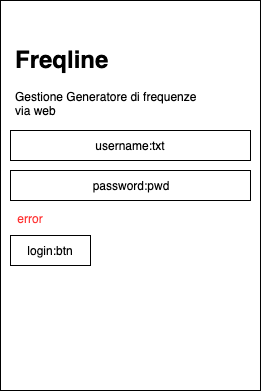

The diagram above was exported from draw.io. Its source (the exported page's mxGraphModel, read from the mxfile embedded in the PNG):
<mxGraphModel dx="1106" dy="812" grid="1" gridSize="10" guides="1" tooltips="1" connect="1" arrows="1" fold="1" page="1" pageScale="1" pageWidth="827" pageHeight="1169" math="0" shadow="0">
  <root>
    <mxCell id="0" />
    <mxCell id="1" parent="0" />
    <mxCell id="OrUlWP8DD7w1MImiYbqn-1" value="" style="rounded=0;whiteSpace=wrap;html=1;" vertex="1" parent="1">
      <mxGeometry x="20" y="20" width="260" height="390" as="geometry" />
    </mxCell>
    <mxCell id="OrUlWP8DD7w1MImiYbqn-2" value="username:txt" style="rounded=0;whiteSpace=wrap;html=1;" vertex="1" parent="1">
      <mxGeometry x="30" y="150" width="240" height="30" as="geometry" />
    </mxCell>
    <mxCell id="OrUlWP8DD7w1MImiYbqn-4" value="&lt;h1&gt;Freqline&lt;/h1&gt;&lt;p&gt;Gestione Generatore di frequenze via web&lt;/p&gt;" style="text;html=1;strokeColor=none;fillColor=none;spacing=5;spacingTop=-20;whiteSpace=wrap;overflow=hidden;rounded=0;" vertex="1" parent="1">
      <mxGeometry x="30" y="60" width="200" height="100" as="geometry" />
    </mxCell>
    <mxCell id="OrUlWP8DD7w1MImiYbqn-5" value="password:pwd" style="rounded=0;whiteSpace=wrap;html=1;" vertex="1" parent="1">
      <mxGeometry x="30" y="190" width="240" height="30" as="geometry" />
    </mxCell>
    <mxCell id="OrUlWP8DD7w1MImiYbqn-6" value="login:btn" style="rounded=0;whiteSpace=wrap;html=1;" vertex="1" parent="1">
      <mxGeometry x="30" y="255" width="80" height="30" as="geometry" />
    </mxCell>
    <mxCell id="OrUlWP8DD7w1MImiYbqn-7" value="&lt;font color=&quot;#ff3333&quot;&gt;error&lt;/font&gt;" style="text;html=1;strokeColor=none;fillColor=none;align=center;verticalAlign=middle;whiteSpace=wrap;rounded=0;" vertex="1" parent="1">
      <mxGeometry x="30" y="228" width="40" height="20" as="geometry" />
    </mxCell>
  </root>
</mxGraphModel>